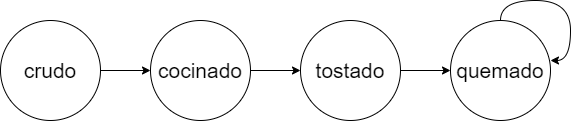

The diagram above was exported from draw.io. Its source (the exported page's mxGraphModel, read from the mxfile embedded in the PNG):
<mxGraphModel dx="1422" dy="729" grid="1" gridSize="10" guides="1" tooltips="1" connect="1" arrows="1" fold="1" page="1" pageScale="1" pageWidth="850" pageHeight="1100" math="0" shadow="0">
  <root>
    <mxCell id="0" />
    <mxCell id="1" parent="0" />
    <mxCell id="4MmcSUVqPzQyi4Awlpbv-9" style="edgeStyle=orthogonalEdgeStyle;curved=1;orthogonalLoop=1;jettySize=auto;html=1;exitX=1;exitY=0.5;exitDx=0;exitDy=0;fontSize=21;" edge="1" parent="1" source="4MmcSUVqPzQyi4Awlpbv-1" target="4MmcSUVqPzQyi4Awlpbv-3">
      <mxGeometry relative="1" as="geometry" />
    </mxCell>
    <mxCell id="4MmcSUVqPzQyi4Awlpbv-1" value="&lt;font style=&quot;font-size: 21px;&quot;&gt;crudo&lt;/font&gt;" style="ellipse;whiteSpace=wrap;html=1;aspect=fixed;" vertex="1" parent="1">
      <mxGeometry x="380" y="340" width="100" height="100" as="geometry" />
    </mxCell>
    <mxCell id="4MmcSUVqPzQyi4Awlpbv-10" style="edgeStyle=orthogonalEdgeStyle;curved=1;orthogonalLoop=1;jettySize=auto;html=1;exitX=1;exitY=0.5;exitDx=0;exitDy=0;entryX=0;entryY=0.5;entryDx=0;entryDy=0;fontSize=21;" edge="1" parent="1" source="4MmcSUVqPzQyi4Awlpbv-3" target="4MmcSUVqPzQyi4Awlpbv-4">
      <mxGeometry relative="1" as="geometry" />
    </mxCell>
    <mxCell id="4MmcSUVqPzQyi4Awlpbv-3" value="&lt;font style=&quot;font-size: 21px;&quot;&gt;cocinado&lt;/font&gt;" style="ellipse;whiteSpace=wrap;html=1;aspect=fixed;" vertex="1" parent="1">
      <mxGeometry x="530" y="340" width="100" height="100" as="geometry" />
    </mxCell>
    <mxCell id="4MmcSUVqPzQyi4Awlpbv-11" style="edgeStyle=orthogonalEdgeStyle;curved=1;orthogonalLoop=1;jettySize=auto;html=1;exitX=1;exitY=0.5;exitDx=0;exitDy=0;entryX=0;entryY=0.5;entryDx=0;entryDy=0;fontSize=21;" edge="1" parent="1" source="4MmcSUVqPzQyi4Awlpbv-4" target="4MmcSUVqPzQyi4Awlpbv-5">
      <mxGeometry relative="1" as="geometry" />
    </mxCell>
    <mxCell id="4MmcSUVqPzQyi4Awlpbv-4" value="&lt;font style=&quot;font-size: 21px;&quot;&gt;tostado&lt;/font&gt;" style="ellipse;whiteSpace=wrap;html=1;aspect=fixed;" vertex="1" parent="1">
      <mxGeometry x="680" y="340" width="100" height="100" as="geometry" />
    </mxCell>
    <mxCell id="4MmcSUVqPzQyi4Awlpbv-5" value="&lt;font style=&quot;font-size: 21px;&quot;&gt;quemado&lt;/font&gt;" style="ellipse;whiteSpace=wrap;html=1;aspect=fixed;" vertex="1" parent="1">
      <mxGeometry x="830" y="340" width="100" height="100" as="geometry" />
    </mxCell>
    <mxCell id="4MmcSUVqPzQyi4Awlpbv-14" style="edgeStyle=orthogonalEdgeStyle;curved=1;orthogonalLoop=1;jettySize=auto;html=1;exitX=0.5;exitY=0;exitDx=0;exitDy=0;entryX=1;entryY=0.4;entryDx=0;entryDy=0;entryPerimeter=0;fontSize=21;" edge="1" parent="1" source="4MmcSUVqPzQyi4Awlpbv-5" target="4MmcSUVqPzQyi4Awlpbv-5">
      <mxGeometry relative="1" as="geometry" />
    </mxCell>
  </root>
</mxGraphModel>